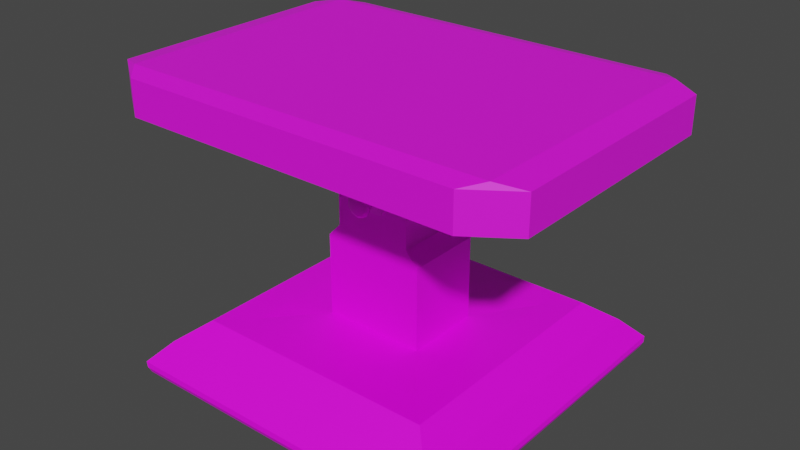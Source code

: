 # Source: solarpanel.blend  (saved by Blender 2.80.75; exported with 4.5.12 LTS)
import bpy
from mathutils import Matrix  # noqa: F401  (used for matrix-valued properties, if any)

bpy.ops.wm.read_factory_settings(use_empty=True)
scene = bpy.context.scene
scene.name = 'Scene'

# ---- collections
col_collection = bpy.data.collections.new('Collection'); scene.collection.children.link(col_collection)

# ---- images (referenced by path relative to the original .blend; pixels are not part of the script)
import os
ASSET_DIR = os.environ.get("B2B_ASSET_DIR", "")  # directory of the original .blend (textures are referenced by path, not embedded)
HERE = os.path.dirname(os.path.abspath(__file__))  # packed textures are extracted next to this script under _unpacked/

def load_image(name, relpath, width, height, colorspace="sRGB"):
    """Load a texture the original file referenced (path relative to the .blend, or extracted next to this script)."""
    p = next((c for c in (os.path.join(HERE, relpath), os.path.join(ASSET_DIR, relpath)) if relpath and os.path.exists(c)), "")
    if p:
        img = bpy.data.images.load(p, check_existing=True)
        img.name = name
    else:  # same state as the original file: an image datablock whose file is absent (Cycles renders it pink)
        img = bpy.data.images.new(name, width, height)
        img.source = "FILE"
        img.filepath = "//" + (relpath or name)
    img.colorspace_settings.name = colorspace
    return img
img_solarpanelbasetexture = load_image('SolarPanelBaseTexture', 'SolarPanelBaseTexture.png', 1024, 1024, 'sRGB')
img_solarpanelsurfacetexture = load_image('SolarPanelSurfaceTexture', 'SolarPanelSurfaceTexture.png', 1024, 1024, 'sRGB')

# ---- materials (node trees are filled in below, after node groups)
mat_solarpanelbasemat = bpy.data.materials.new('SolarPanelBaseMAT')
mat_solarpanelbasemat.use_transparent_shadow = False
mat_solarpanelmat = bpy.data.materials.new('SolarPanelMAT')
mat_solarpanelmat.use_transparent_shadow = False

# ---- material node trees
mat_solarpanelbasemat.use_nodes = True; mat_solarpanelbasemat.node_tree.nodes.clear()
_N = mat_solarpanelbasemat.node_tree.nodes; _L = mat_solarpanelbasemat.node_tree.links
n0 = _N.new('ShaderNodeOutputMaterial'); n0.name = 'Material Output'; n0.location = (300, 300)
n1 = _N.new('ShaderNodeBsdfPrincipled'); n1.name = 'Principled BSDF'; n1.location = (10, 300)
n1.distribution = 'GGX'
n1.subsurface_method = 'BURLEY'
n1.inputs[3].default_value = 1.45
n1.inputs[27].default_value = (0.0, 0.0, 0.0, 1.0)
n1.inputs[28].default_value = 1.0
n2 = _N.new('ShaderNodeTexImage'); n2.name = 'Image Texture'; n2.location = (-280, 280)
n2.image = img_solarpanelbasetexture
n2.interpolation = 'Closest'
_L.new(n1.outputs[0], n0.inputs[0])
_L.new(n2.outputs[0], n1.inputs[0])
n0.is_active_output = True
mat_solarpanelmat.use_nodes = True; mat_solarpanelmat.node_tree.nodes.clear()
_N = mat_solarpanelmat.node_tree.nodes; _L = mat_solarpanelmat.node_tree.links
n0 = _N.new('ShaderNodeOutputMaterial'); n0.name = 'Material Output'; n0.location = (300, 300)
n1 = _N.new('ShaderNodeBsdfPrincipled'); n1.name = 'Principled BSDF'; n1.location = (10, 300)
n1.distribution = 'GGX'
n1.subsurface_method = 'BURLEY'
n1.inputs[3].default_value = 1.45
n1.inputs[13].default_value = 1.0
n1.inputs[27].default_value = (0.0, 0.0, 0.0, 1.0)
n1.inputs[28].default_value = 1.0
n2 = _N.new('ShaderNodeTexImage'); n2.name = 'Image Texture'; n2.location = (-280, 280)
n2.image = img_solarpanelsurfacetexture
n2.interpolation = 'Closest'
_L.new(n1.outputs[0], n0.inputs[0])
_L.new(n2.outputs[0], n1.inputs[0])
n0.is_active_output = True

# ---- world
world_world = bpy.data.worlds.new('World'); scene.world = world_world
world_world.use_nodes = True; world_world.node_tree.nodes.clear()
_N = world_world.node_tree.nodes; _L = world_world.node_tree.links
n0 = _N.new('ShaderNodeOutputWorld'); n0.name = 'World Output'; n0.location = (300, 300)
n1 = _N.new('ShaderNodeBackground'); n1.name = 'Background'; n1.location = (10, 300)
n1.inputs[0].default_value = (0.05088, 0.05088, 0.05088, 1.0)
_L.new(n1.outputs[0], n0.inputs[0])
n0.is_active_output = True
world_world.color = (0.05088, 0.05088, 0.05088)
world_world.use_sun_shadow = False
world_world.sun_shadow_jitter_overblur = 0.0

# ---- meshes
me_cube_005 = bpy.data.meshes.new('Cube.005')
me_cube_005.from_pydata([(-0.4149, -0.4221, 0.4149), (-0.4149, -0.4221, -0.4149), (0.4149, -0.4221, 0.4149), (0.4149, -0.4221, -0.4149), (-0.2597, -0.3658, 0.2597), (-0.2597, -0.3658, -0.2597), (0.2597, -0.3658, -0.2597), (0.2597, -0.3658, 0.2597), (-0.1418, -0.3733, 0.1067), (-0.1418, -0.3733, -0.1067), (0.1418, -0.3733, -0.1067), (0.1418, -0.3733, 0.1067), (-0.1067, 0.006097, 0.1067), (-0.1067, 0.006097, -0.1067), (0.1067, 0.006097, -0.1067), (0.09374, 0.05733, 0.1067), (0.02725, 0.1176, 0.1067), (0.1418, -0.1415, 0.1067), (-0.1067, -0.1035, 0.1067), (-0.1418, -0.1415, 0.1067), (-0.1418, -0.1415, -0.1067), (0.1418, -0.1415, -0.1067), (-0.3416, -0.3647, -0.3416), (0.3416, -0.3647, -0.3416), (0.3416, -0.3647, 0.3416), (-0.3416, -0.3647, 0.3416), (-0.4534, -0.5159, 0.4534), (-0.4561, -0.5083, 0.4651), (-0.4651, -0.5083, 0.4561), (-0.4622, -0.4942, 0.4712), (-0.4689, -0.4805, 0.4689), (-0.4712, -0.4942, 0.4622), (-0.4561, -0.5083, -0.4651), (-0.4534, -0.5159, -0.4534), (-0.4651, -0.5083, -0.4561), (-0.4622, -0.4942, -0.4712), (-0.4712, -0.4942, -0.4622), (-0.4689, -0.4805, -0.4689), (0.4561, -0.5083, 0.4651), (0.4534, -0.5159, 0.4534), (0.4651, -0.5083, 0.4561), (0.4622, -0.4942, 0.4712), (0.4712, -0.4942, 0.4622), (0.4689, -0.4805, 0.4689), (0.4651, -0.5083, -0.4561), (0.4534, -0.5159, -0.4534), (0.4561, -0.5083, -0.4651), (0.4712, -0.4942, -0.4622), (0.4622, -0.4942, -0.4712), (0.4689, -0.4805, -0.4689), (0.0, 0.01942, -0.1471), (0.0, 0.01942, 0.1471), (0.0114, 0.01572, -0.1471), (0.0114, 0.01572, 0.1471), (0.01844, 0.006027, -0.1471), (0.01844, 0.006027, 0.1471), (0.01844, -0.005956, -0.1471), (0.01844, -0.005956, 0.1471), (0.0114, -0.01565, -0.1471), (0.0114, -0.01565, 0.1471), (-1.695e-09, -0.01935, -0.1471), (-1.695e-09, -0.01935, 0.1471), (-0.0114, -0.01565, -0.1471), (-0.0114, -0.01565, 0.1471), (-0.01844, -0.005956, -0.1471), (-0.01844, -0.005956, 0.1471), (-0.01844, 0.006027, -0.1471), (-0.01844, 0.006027, 0.1471), (-0.0114, 0.01572, -0.1471), (-0.0114, 0.01572, 0.1471), (0.01889, 0.02603, 0.1471), (-1.836e-10, 0.03217, 0.1471), (0.03056, 0.009964, 0.1471), (0.03056, -0.009893, 0.1471), (0.01889, -0.02596, 0.1471), (-2.993e-09, -0.03209, 0.1471), (-0.01889, -0.02596, 0.1471), (-0.03056, -0.009893, 0.1471), (-0.03056, 0.009964, 0.1471), (-0.01889, 0.02603, 0.1471), (-1.836e-10, 0.03217, -0.1471), (0.01889, 0.02603, -0.1471), (0.03056, 0.009964, -0.1471), (0.03056, -0.009893, -0.1471), (0.01889, -0.02596, -0.1471), (-2.993e-09, -0.03209, -0.1471), (-0.01889, -0.02596, -0.1471), (-0.03056, -0.009893, -0.1471), (-0.03056, 0.009964, -0.1471), (-0.01889, 0.02603, -0.1471), (0.01889, 0.02603, 0.1548), (-1.836e-10, 0.03217, 0.1548), (0.03056, 0.009964, 0.1548), (0.03056, -0.009893, 0.1548), (0.01889, -0.02596, 0.1548), (-2.993e-09, -0.03209, 0.1548), (-0.01889, -0.02596, 0.1548), (-0.03056, -0.009893, 0.1548), (-0.03056, 0.009964, 0.1548), (-0.01889, 0.02603, 0.1548), (-1.836e-10, 0.03217, -0.1548), (0.01889, 0.02603, -0.1548), (0.03056, 0.009964, -0.1548), (0.03056, -0.009893, -0.1548), (0.01889, -0.02596, -0.1548), (-2.993e-09, -0.03209, -0.1548), (-0.01889, -0.02596, -0.1548), (-0.03056, -0.009893, -0.1548), (-0.03056, 0.009964, -0.1548), (-0.01889, 0.02603, -0.1548), (0.01414, 0.01949, 0.16), (-4.375e-11, 0.02408, 0.16), (0.02287, 0.007467, 0.16), (0.02287, -0.007396, 0.16), (0.01414, -0.01942, 0.16), (-2.146e-09, -0.02401, 0.16), (-0.01414, -0.01942, 0.16), (-0.02287, -0.007396, 0.16), (-0.02287, 0.007467, 0.16), (-0.01414, 0.01949, 0.16), (-4.375e-11, 0.02408, -0.16), (0.01414, 0.01949, -0.16), (0.02287, 0.007467, -0.16), (0.02287, -0.007396, -0.16), (0.01414, -0.01942, -0.16), (-2.146e-09, -0.02401, -0.16), (-0.01414, -0.01942, -0.16), (-0.02287, -0.007396, -0.16), (-0.02287, 0.007467, -0.16), (-0.01414, 0.01949, -0.16), (0.1067, 0.006097, 0.1067), (0.1067, -0.1035, 0.1067), (-0.1067, -0.1035, -0.1067), (-0.09374, 0.05733, -0.1067), (0.09374, 0.05733, -0.1067), (-0.09374, 0.05733, 0.1067), (-0.06984, 0.09662, -0.1067), (0.06984, 0.09662, -0.1067), (0.06984, 0.09662, 0.1067), (-0.06984, 0.09662, 0.1067), (-0.02725, 0.1176, -0.1067), (0.02725, 0.1176, -0.1067), (-0.02725, 0.1176, 0.1067), (0.1067, -0.1035, -0.1067)], [], [(46, 32, 35, 48), (40, 44, 47, 42), (43, 2, 0, 30), (23, 22, 5, 6), (7, 6, 10, 11), (24, 23, 6, 7), (22, 25, 4, 5), (25, 24, 7, 4), (5, 4, 8, 9), (4, 7, 11, 8), (6, 5, 9, 10), (130, 14, 134, 15), (131, 143, 14, 130), (132, 18, 12, 13), (133, 135, 139, 136), (13, 12, 135, 133), (15, 134, 137, 138), (141, 140, 142, 16), (138, 137, 141, 16), (136, 139, 142, 140), (9, 8, 19, 20), (20, 19, 18, 132), (11, 10, 21, 17), (10, 9, 20, 21), (21, 20, 132, 143), (8, 11, 17, 19), (19, 17, 131, 18), (17, 21, 143, 131), (0, 2, 24, 25), (1, 0, 25, 22), (2, 3, 23, 24), (3, 1, 22, 23), (27, 38, 41, 29), (37, 1, 3, 49), (49, 3, 2, 43), (30, 0, 1, 37), (34, 28, 31, 36), (26, 27, 28), (29, 30, 31), (32, 33, 34), (35, 36, 37), (38, 39, 40), (41, 42, 43), (44, 45, 46), (47, 48, 49), (35, 32, 34, 36), (33, 26, 28, 34), (27, 29, 31, 28), (30, 37, 36, 31), (47, 44, 46, 48), (45, 33, 32, 46), (37, 49, 48, 35), (41, 38, 40, 42), (39, 45, 44, 40), (49, 43, 42, 47), (26, 39, 38, 27), (43, 30, 29, 41), (33, 45, 39, 26), (50, 51, 53, 52), (52, 53, 55, 54), (54, 55, 57, 56), (56, 57, 59, 58), (58, 59, 61, 60), (60, 61, 63, 62), (62, 63, 65, 64), (64, 65, 67, 66), (55, 53, 70, 72), (66, 67, 69, 68), (68, 69, 51, 50), (64, 66, 88, 87), (76, 75, 95, 96), (51, 69, 79, 71), (69, 67, 78, 79), (67, 65, 77, 78), (65, 63, 76, 77), (63, 61, 75, 76), (61, 59, 74, 75), (59, 57, 73, 74), (53, 51, 71, 70), (57, 55, 72, 73), (87, 88, 108, 107), (62, 64, 87, 86), (60, 62, 86, 85), (58, 60, 85, 84), (56, 58, 84, 83), (50, 52, 81, 80), (54, 56, 83, 82), (52, 54, 82, 81), (68, 50, 80, 89), (66, 68, 89, 88), (107, 108, 128, 127), (93, 92, 112, 113), (80, 81, 101, 100), (88, 89, 109, 108), (77, 76, 96, 97), (81, 82, 102, 101), (89, 80, 100, 109), (78, 77, 97, 98), (82, 83, 103, 102), (70, 71, 91, 90), (79, 78, 98, 99), (83, 84, 104, 103), (72, 70, 90, 92), (71, 79, 99, 91), (84, 85, 105, 104), (73, 72, 92, 93), (85, 86, 106, 105), (74, 73, 93, 94), (86, 87, 107, 106), (75, 74, 94, 95), (110, 111, 119, 118, 117, 116, 115, 114, 113, 112), (120, 121, 122, 123, 124, 125, 126, 127, 128, 129), (100, 101, 121, 120), (94, 93, 113, 114), (108, 109, 129, 128), (101, 102, 122, 121), (95, 94, 114, 115), (109, 100, 120, 129), (102, 103, 123, 122), (96, 95, 115, 116), (103, 104, 124, 123), (97, 96, 116, 117), (104, 105, 125, 124), (98, 97, 117, 118), (90, 91, 111, 110), (105, 106, 126, 125), (99, 98, 118, 119), (92, 90, 110, 112), (106, 107, 127, 126), (91, 99, 119, 111), (18, 131, 130, 12), (143, 132, 13, 14), (12, 130, 15, 135), (14, 13, 133, 134), (139, 138, 16, 142), (135, 15, 138, 139), (134, 133, 136, 137), (137, 136, 140, 141)])
me_cube_005.polygons.foreach_set('use_smooth', [0, 0, 0, 0, 0, 0, 0, 0, 0, 0, 0, 1, 0, 0, 1, 1, 1, 1, 1, 1, 0, 0, 0, 0, 0, 0, 0, 0, 0, 0, 0, 0, 0, 0, 0, 0, 0, 0, 0, 0, 0, 0, 0, 0, 0, 0, 0, 0, 0, 0, 0, 0, 0, 0, 0, 0, 0, 0, 1, 1, 1, 1, 1, 1, 1, 1, 1, 1, 1, 1, 1, 1, 1, 1, 1, 1, 1, 1, 1, 1, 1, 1, 1, 1, 1, 1, 1, 1, 1, 1, 1, 1, 1, 1, 1, 1, 1, 1, 1, 1, 1, 1, 1, 1, 1, 1, 1, 1, 1, 1, 1, 1, 1, 1, 1, 1, 1, 1, 1, 1, 1, 1, 1, 1, 1, 1, 1, 1, 1, 1, 0, 0, 0, 0, 0, 0, 0, 0])
_uv = me_cube_005.uv_layers.new(name='UVMap')
_uv.uv.foreach_set('vector', [0.09044, 0.3183, 0.4203, 0.3183, 0.4203, 0.49, 0.09044, 0.49, 0.09044, 0.3183, 0.4203, 0.3183, 0.4203, 0.49, 0.09044, 0.49, 0.09044, 0.3183, 0.4203, 0.3183, 0.4203, 0.49, 0.09044, 0.49, 0.5536, 0.4462, 0.8835, 0.4462, 0.8835, 0.618, 0.5536, 0.618, 0.5536, 0.4462, 0.8835, 0.4462, 0.8835, 0.618, 0.5536, 0.618, 0.5536, 0.4462, 0.8835, 0.4462, 0.8835, 0.618, 0.5536, 0.618, 0.5536, 0.4462, 0.8835, 0.4462, 0.8835, 0.618, 0.5536, 0.618, 0.5536, 0.4462, 0.8835, 0.4462, 0.8835, 0.618, 0.5536, 0.618, 0.5536, 0.4462, 0.8835, 0.4462, 0.8835, 0.618, 0.5536, 0.618, 0.5536, 0.4462, 0.8835, 0.4462, 0.8835, 0.618, 0.5536, 0.618, 0.5536, 0.4462, 0.8835, 0.4462, 0.8835, 0.618, 0.5536, 0.618, 0.04318, 0.4856, 0.3731, 0.4856, 0.3731, 0.6574, 0.04318, 0.6574, 0.5536, 0.4462, 0.8835, 0.4462, 0.8835, 0.618, 0.5536, 0.618, 0.5536, 0.4462, 0.8835, 0.4462, 0.8835, 0.618, 0.5536, 0.618, 0.04318, 0.4856, 0.3731, 0.4856, 0.3731, 0.6574, 0.04318, 0.6574, 0.04318, 0.4856, 0.3731, 0.4856, 0.3731, 0.6574, 0.04318, 0.6574, 0.04318, 0.4856, 0.3731, 0.4856, 0.3731, 0.6574, 0.04318, 0.6574, 0.04318, 0.4856, 0.3731, 0.4856, 0.3731, 0.6574, 0.04318, 0.6574, 0.04318, 0.4856, 0.3731, 0.4856, 0.3731, 0.6574, 0.04318, 0.6574, 0.04318, 0.4856, 0.3731, 0.4856, 0.3731, 0.6574, 0.04318, 0.6574, 0.5536, 0.4462, 0.8835, 0.4462, 0.8835, 0.618, 0.5536, 0.618, 0.5536, 0.4462, 0.8835, 0.4462, 0.8835, 0.618, 0.5536, 0.618, 0.5536, 0.4462, 0.8835, 0.4462, 0.8835, 0.618, 0.5536, 0.618, 0.5536, 0.4462, 0.8835, 0.4462, 0.8835, 0.618, 0.5536, 0.618, 0.5536, 0.4462, 0.8835, 0.4462, 0.8835, 0.618, 0.5536, 0.618, 0.5536, 0.4462, 0.8835, 0.4462, 0.8835, 0.618, 0.5536, 0.618, 0.5536, 0.4462, 0.8835, 0.4462, 0.8835, 0.618, 0.5536, 0.618, 0.5536, 0.4462, 0.8835, 0.4462, 0.8835, 0.618, 0.5536, 0.618, 0.5536, 0.4462, 0.8835, 0.4462, 0.8835, 0.618, 0.5536, 0.618, 0.5536, 0.4462, 0.8835, 0.4462, 0.8835, 0.618, 0.5536, 0.618, 0.5536, 0.4462, 0.8835, 0.4462, 0.8835, 0.618, 0.5536, 0.618, 0.5536, 0.4462, 0.8835, 0.4462, 0.8835, 0.618, 0.5536, 0.618, 0.09044, 0.3183, 0.4203, 0.3183, 0.4203, 0.49, 0.09044, 0.49, 0.04791, 0.3872, 0.3778, 0.3872, 0.3778, 0.5589, 0.04791, 0.5589, 0.09044, 0.3183, 0.4203, 0.3183, 0.4203, 0.49, 0.09044, 0.49, 0.09044, 0.3183, 0.4203, 0.3183, 0.4203, 0.49, 0.09044, 0.49, 0.09044, 0.3183, 0.4203, 0.3183, 0.4203, 0.49, 0.09044, 0.49, 0.09044, 0.3183, 0.4203, 0.3183, 0.4203, 0.49, 0.09044, 0.3183, 0.4203, 0.3183, 0.4203, 0.49, 0.09044, 0.3183, 0.4203, 0.3183, 0.4203, 0.49, 0.09044, 0.3183, 0.4203, 0.3183, 0.4203, 0.49, 0.09044, 0.3183, 0.4203, 0.3183, 0.4203, 0.49, 0.09044, 0.3183, 0.4203, 0.3183, 0.4203, 0.49, 0.09044, 0.3183, 0.4203, 0.3183, 0.4203, 0.49, 0.09044, 0.3183, 0.4203, 0.3183, 0.4203, 0.49, 0.09044, 0.3183, 0.4203, 0.3183, 0.4203, 0.49, 0.09044, 0.49, 0.09044, 0.3183, 0.4203, 0.3183, 0.4203, 0.49, 0.09044, 0.49, 0.09044, 0.3183, 0.4203, 0.3183, 0.4203, 0.49, 0.09044, 0.49, 0.09044, 0.3183, 0.4203, 0.3183, 0.4203, 0.49, 0.09044, 0.49, 0.09044, 0.3183, 0.4203, 0.3183, 0.4203, 0.49, 0.09044, 0.49, 0.09044, 0.3183, 0.4203, 0.3183, 0.4203, 0.49, 0.09044, 0.49, 0.09044, 0.3183, 0.4203, 0.3183, 0.4203, 0.49, 0.09044, 0.49, 0.09044, 0.3183, 0.4203, 0.3183, 0.4203, 0.49, 0.09044, 0.49, 0.09044, 0.3183, 0.4203, 0.3183, 0.4203, 0.49, 0.09044, 0.49, 0.09044, 0.3183, 0.4203, 0.3183, 0.4203, 0.49, 0.09044, 0.49, 0.09044, 0.3183, 0.4203, 0.3183, 0.4203, 0.49, 0.09044, 0.49, 0.09044, 0.3183, 0.4203, 0.3183, 0.4203, 0.49, 0.09044, 0.49, 0.09044, 0.3183, 0.4203, 0.3183, 0.4203, 0.49, 0.09044, 0.49, 0.5244, 0.4027, 0.8412, 0.4027, 0.8412, 0.5677, 0.5244, 0.5677, 0.5244, 0.4027, 0.8412, 0.4027, 0.8412, 0.5677, 0.5244, 0.5677, 0.5244, 0.4027, 0.8412, 0.4027, 0.8412, 0.5677, 0.5244, 0.5677, 0.5244, 0.4027, 0.8412, 0.4027, 0.8412, 0.5677, 0.5244, 0.5677, 0.5244, 0.4027, 0.8412, 0.4027, 0.8412, 0.5677, 0.5244, 0.5677, 0.5244, 0.4027, 0.8412, 0.4027, 0.8412, 0.5677, 0.5244, 0.5677, 0.5244, 0.4027, 0.8412, 0.4027, 0.8412, 0.5677, 0.5244, 0.5677, 0.5244, 0.4027, 0.8412, 0.4027, 0.8412, 0.5677, 0.5244, 0.5677, 0.5244, 0.4027, 0.8412, 0.4027, 0.8412, 0.5677, 0.5244, 0.5677, 0.5244, 0.4027, 0.8412, 0.4027, 0.8412, 0.5677, 0.5244, 0.5677, 0.5244, 0.4027, 0.8412, 0.4027, 0.8412, 0.5677, 0.5244, 0.5677, 0.5244, 0.4027, 0.8412, 0.4027, 0.8412, 0.5677, 0.5244, 0.5677, 0.5244, 0.4027, 0.8412, 0.4027, 0.8412, 0.5677, 0.5244, 0.5677, 0.5244, 0.4027, 0.8412, 0.4027, 0.8412, 0.5677, 0.5244, 0.5677, 0.5244, 0.4027, 0.8412, 0.4027, 0.8412, 0.5677, 0.5244, 0.5677, 0.5244, 0.4027, 0.8412, 0.4027, 0.8412, 0.5677, 0.5244, 0.5677, 0.5244, 0.4027, 0.8412, 0.4027, 0.8412, 0.5677, 0.5244, 0.5677, 0.5244, 0.4027, 0.8412, 0.4027, 0.8412, 0.5677, 0.5244, 0.5677, 0.5244, 0.4027, 0.8412, 0.4027, 0.8412, 0.5677, 0.5244, 0.5677, 0.5244, 0.4027, 0.8412, 0.4027, 0.8412, 0.5677, 0.5244, 0.5677, 0.5244, 0.4027, 0.8412, 0.4027, 0.8412, 0.5677, 0.5244, 0.5677, 0.5244, 0.4027, 0.8412, 0.4027, 0.8412, 0.5677, 0.5244, 0.5677, 0.5244, 0.4027, 0.8412, 0.4027, 0.8412, 0.5677, 0.5244, 0.5677, 0.5244, 0.4027, 0.8412, 0.4027, 0.8412, 0.5677, 0.5244, 0.5677, 0.5244, 0.4027, 0.8412, 0.4027, 0.8412, 0.5677, 0.5244, 0.5677, 0.5244, 0.4027, 0.8412, 0.4027, 0.8412, 0.5677, 0.5244, 0.5677, 0.5244, 0.4027, 0.8412, 0.4027, 0.8412, 0.5677, 0.5244, 0.5677, 0.5244, 0.4027, 0.8412, 0.4027, 0.8412, 0.5677, 0.5244, 0.5677, 0.5244, 0.4027, 0.8412, 0.4027, 0.8412, 0.5677, 0.5244, 0.5677, 0.5244, 0.4027, 0.8412, 0.4027, 0.8412, 0.5677, 0.5244, 0.5677, 0.5244, 0.4027, 0.8412, 0.4027, 0.8412, 0.5677, 0.5244, 0.5677, 0.5244, 0.4027, 0.8412, 0.4027, 0.8412, 0.5677, 0.5244, 0.5677, 0.5244, 0.4027, 0.8412, 0.4027, 0.8412, 0.5677, 0.5244, 0.5677, 0.5244, 0.4027, 0.8412, 0.4027, 0.8412, 0.5677, 0.5244, 0.5677, 0.5244, 0.4027, 0.8412, 0.4027, 0.8412, 0.5677, 0.5244, 0.5677, 0.5244, 0.4027, 0.8412, 0.4027, 0.8412, 0.5677, 0.5244, 0.5677, 0.5244, 0.4027, 0.8412, 0.4027, 0.8412, 0.5677, 0.5244, 0.5677, 0.5244, 0.4027, 0.8412, 0.4027, 0.8412, 0.5677, 0.5244, 0.5677, 0.5244, 0.4027, 0.8412, 0.4027, 0.8412, 0.5677, 0.5244, 0.5677, 0.5244, 0.4027, 0.8412, 0.4027, 0.8412, 0.5677, 0.5244, 0.5677, 0.5244, 0.4027, 0.8412, 0.4027, 0.8412, 0.5677, 0.5244, 0.5677, 0.5244, 0.4027, 0.8412, 0.4027, 0.8412, 0.5677, 0.5244, 0.5677, 0.5244, 0.4027, 0.8412, 0.4027, 0.8412, 0.5677, 0.5244, 0.5677, 0.5244, 0.4027, 0.8412, 0.4027, 0.8412, 0.5677, 0.5244, 0.5677, 0.5244, 0.4027, 0.8412, 0.4027, 0.8412, 0.5677, 0.5244, 0.5677, 0.5244, 0.4027, 0.8412, 0.4027, 0.8412, 0.5677, 0.5244, 0.5677, 0.5244, 0.4027, 0.8412, 0.4027, 0.8412, 0.5677, 0.5244, 0.5677, 0.5244, 0.4027, 0.8412, 0.4027, 0.8412, 0.5677, 0.5244, 0.5677, 0.5244, 0.4027, 0.8412, 0.4027, 0.8412, 0.5677, 0.5244, 0.5677, 0.5244, 0.4027, 0.8412, 0.4027, 0.8412, 0.5677, 0.5244, 0.5677, 0.5244, 0.4027, 0.8412, 0.4027, 0.8412, 0.5677, 0.5244, 0.5677, 0.5244, 0.4027, 0.8412, 0.4027, 0.8412, 0.5677, 0.5244, 0.5677, 0.6828, 0.5677, 0.7759, 0.552, 0.8335, 0.5107, 0.8335, 0.4597, 0.7759, 0.4185, 0.6828, 0.4027, 0.5897, 0.4185, 0.5322, 0.4597, 0.5322, 0.5107, 0.5897, 0.552, 0.6828, 0.5677, 0.7759, 0.552, 0.8335, 0.5107, 0.8335, 0.4597, 0.7759, 0.4185, 0.6828, 0.4027, 0.5897, 0.4185, 0.5322, 0.4597, 0.5322, 0.5107, 0.5897, 0.552, 0.5244, 0.4027, 0.8412, 0.4027, 0.8412, 0.5677, 0.5244, 0.5677, 0.5244, 0.4027, 0.8412, 0.4027, 0.8412, 0.5677, 0.5244, 0.5677, 0.5244, 0.4027, 0.8412, 0.4027, 0.8412, 0.5677, 0.5244, 0.5677, 0.5244, 0.4027, 0.8412, 0.4027, 0.8412, 0.5677, 0.5244, 0.5677, 0.5244, 0.4027, 0.8412, 0.4027, 0.8412, 0.5677, 0.5244, 0.5677, 0.5244, 0.4027, 0.8412, 0.4027, 0.8412, 0.5677, 0.5244, 0.5677, 0.5244, 0.4027, 0.8412, 0.4027, 0.8412, 0.5677, 0.5244, 0.5677, 0.5244, 0.4027, 0.8412, 0.4027, 0.8412, 0.5677, 0.5244, 0.5677, 0.5244, 0.4027, 0.8412, 0.4027, 0.8412, 0.5677, 0.5244, 0.5677, 0.5244, 0.4027, 0.8412, 0.4027, 0.8412, 0.5677, 0.5244, 0.5677, 0.5244, 0.4027, 0.8412, 0.4027, 0.8412, 0.5677, 0.5244, 0.5677, 0.5244, 0.4027, 0.8412, 0.4027, 0.8412, 0.5677, 0.5244, 0.5677, 0.5244, 0.4027, 0.8412, 0.4027, 0.8412, 0.5677, 0.5244, 0.5677, 0.5244, 0.4027, 0.8412, 0.4027, 0.8412, 0.5677, 0.5244, 0.5677, 0.5244, 0.4027, 0.8412, 0.4027, 0.8412, 0.5677, 0.5244, 0.5677, 0.5244, 0.4027, 0.8412, 0.4027, 0.8412, 0.5677, 0.5244, 0.5677, 0.5244, 0.4027, 0.8412, 0.4027, 0.8412, 0.5677, 0.5244, 0.5677, 0.5244, 0.4027, 0.8412, 0.4027, 0.8412, 0.5677, 0.5244, 0.5677, 0.5583, 0.4856, 0.8882, 0.4856, 0.8882, 0.6574, 0.5583, 0.6574, 0.5583, 0.4856, 0.8882, 0.4856, 0.8882, 0.6574, 0.5583, 0.6574, 0.04318, 0.4856, 0.3731, 0.4856, 0.3731, 0.6574, 0.04318, 0.6574, 0.04318, 0.4856, 0.3731, 0.4856, 0.3731, 0.6574, 0.04318, 0.6574, 0.04318, 0.4856, 0.3731, 0.4856, 0.3731, 0.6574, 0.04318, 0.6574, 0.04318, 0.4856, 0.3731, 0.4856, 0.3731, 0.6574, 0.04318, 0.6574, 0.04318, 0.4856, 0.3731, 0.4856, 0.3731, 0.6574, 0.04318, 0.6574, 0.04318, 0.4856, 0.3731, 0.4856, 0.3731, 0.6574, 0.04318, 0.6574])
me_cube_005.materials.append(mat_solarpanelbasemat)
me_cube_005.use_remesh_preserve_volume = False
me_cube_005.use_remesh_preserve_attributes = False
me_cube_005.use_mirror_vertex_groups = False
me_cube_005.update()
me_cube_006 = bpy.data.meshes.new('Cube.006')
me_cube_006.from_pydata([(-0.1549, 0.05458, -0.1098), (-0.4779, 0.1705, 0.3283), (-0.4735, 0.1826, 0.4129), (-0.5902, 0.1826, 0.3312), (-0.4735, 0.2804, 0.4129), (-0.5199, 0.2925, 0.3637), (-0.5902, 0.2804, 0.3312), (-0.5902, 0.1826, -0.3312), (-0.4735, 0.1826, -0.4129), (-0.4779, 0.1705, -0.3283), (-0.5199, 0.2925, -0.3637), (-0.4735, 0.2804, -0.4129), (-0.5902, 0.2804, -0.3312), (0.5902, 0.1826, 0.3312), (0.4735, 0.1826, 0.4129), (0.4779, 0.1705, 0.3283), (0.5199, 0.2925, 0.3637), (0.4735, 0.2804, 0.4129), (0.5902, 0.2804, 0.3312), (0.4735, 0.1826, -0.4129), (0.5902, 0.1826, -0.3312), (0.4779, 0.1705, -0.3283), (0.5199, 0.2925, -0.3637), (0.5902, 0.2804, -0.3312), (0.4735, 0.2804, -0.4129), (0.1168, 0.02303, 0.1098), (-0.1168, 0.02303, 0.1098), (-0.1168, 0.02303, -0.1098), (0.1854, 0.1082, -0.1096), (-0.1854, 0.1082, -0.1096), (0.05316, 0.01434, -0.1098), (-0.05316, 0.01434, -0.1098), (-0.05316, 0.01434, 0.1098), (0.05289, -0.002079, -0.1098), (-0.05289, -0.002079, -0.1098), (-0.05289, -0.002079, 0.1098), (-0.03052, -0.03689, -0.1098), (0.1857, 0.1692, -0.1096), (-0.1857, 0.1692, -0.1096), (-0.1857, 0.1692, 0.1096), (0.1857, 0.1692, 0.1096), (0.1532, 0.05455, -0.1095), (-0.1532, 0.05455, 0.1095), (0.1532, 0.05455, 0.1095), (0.1155, 0.02336, -0.1095), (0.1834, 0.1076, 0.1092), (0.1528, 0.07808, 0.1091), (0.1528, 0.07808, -0.1091), (-0.1528, 0.07808, -0.1091), (-0.1528, 0.07808, 0.1091), (-0.1834, 0.1076, 0.1092), (0.05258, 0.01476, 0.1095), (0.05231, -0.001481, 0.1095), (0.03018, -0.03601, -0.1095), (-0.03018, -0.03601, 0.1095), (0.03018, -0.03601, 0.1095)], [], [(14, 17, 4, 2), (9, 21, 37, 38), (15, 1, 39, 40), (22, 10, 5, 16), (8, 11, 24, 19), (21, 15, 40, 37), (3, 6, 12, 7), (20, 23, 18, 13), (39, 38, 29, 50), (37, 40, 45, 28), (1, 2, 3), (4, 5, 6), (7, 8, 9), (10, 11, 12), (13, 14, 15), (16, 17, 18), (19, 20, 21), (22, 23, 24), (9, 1, 3, 7), (2, 4, 6, 3), (5, 10, 12, 6), (11, 8, 7, 12), (21, 9, 8, 19), (10, 22, 24, 11), (23, 20, 19, 24), (15, 21, 20, 13), (22, 16, 18, 23), (17, 14, 13, 18), (1, 15, 14, 2), (16, 5, 4, 17), (1, 9, 38, 39), (41, 43, 25, 44), (44, 25, 51, 30), (42, 0, 27, 26), (0, 42, 50, 29), (43, 41, 28, 45), (32, 31, 34, 35), (26, 27, 31, 32), (30, 51, 52, 33), (36, 53, 55, 54), (35, 34, 36, 54), (33, 52, 55, 53), (40, 39, 50, 49, 46, 45), (0, 48, 47, 41), (38, 37, 28, 47, 48, 29), (0, 41, 44, 27), (43, 42, 26, 25), (43, 45, 46), (28, 41, 47), (0, 29, 48), (50, 42, 49), (43, 46, 49, 42), (25, 26, 32, 51), (27, 44, 30, 31), (52, 35, 54, 55), (51, 32, 35, 52), (31, 30, 33, 34), (34, 33, 53, 36)])
me_cube_006.polygons.foreach_set('use_smooth', [0, 0, 0, 0, 0, 0, 0, 0, 1, 1, 0, 0, 0, 0, 0, 0, 0, 0, 0, 0, 0, 0, 0, 0, 0, 0, 0, 0, 0, 0, 0, 1, 1, 1, 1, 1, 0, 1, 0, 0, 0, 0, 0, 0, 0, 0, 0, 0, 0, 0, 0, 0, 0, 0, 0, 0, 0, 0])
_uv = me_cube_006.uv_layers.new(name='UVMap')
_uv.uv.foreach_set('vector', [0.4716, 0.4716, 0.5284, 0.4716, 0.5284, 0.5284, 0.4716, 0.5284, 0.4716, 0.4716, 0.5284, 0.4716, 0.5284, 0.5284, 0.4716, 0.5284, 0.4716, 0.4716, 0.5284, 0.4716, 0.5284, 0.5284, 0.4716, 0.5284, 2.513, -1.525, -1.513, -1.525, -1.513, 2.525, 2.513, 2.525, 0.4716, 0.4716, 0.5284, 0.4716, 0.5284, 0.5284, 0.4716, 0.5284, 0.4716, 0.4716, 0.5284, 0.4716, 0.5284, 0.5284, 0.4716, 0.5284, 0.4716, 0.4716, 0.5284, 0.4716, 0.5284, 0.5284, 0.4716, 0.5284, 0.4716, 0.4716, 0.5284, 0.4716, 0.5284, 0.5284, 0.4716, 0.5284, 0.4716, 0.4716, 0.5284, 0.4716, 0.5284, 0.5284, 0.4716, 0.5284, 0.4716, 0.4716, 0.5284, 0.4716, 0.5284, 0.5284, 0.4716, 0.5284, 0.4716, 0.4716, 0.5284, 0.4716, 0.5284, 0.5284, 0.4716, 0.4716, 0.5284, 0.4716, 0.5284, 0.5284, 0.4716, 0.4716, 0.5284, 0.4716, 0.5284, 0.5284, 0.4716, 0.4716, 0.5284, 0.4716, 0.5284, 0.5284, 0.4716, 0.4716, 0.5284, 0.4716, 0.5284, 0.5284, 0.4716, 0.4716, 0.5284, 0.4716, 0.5284, 0.5284, 0.4716, 0.4716, 0.5284, 0.4716, 0.5284, 0.5284, 0.4716, 0.4716, 0.5284, 0.4716, 0.5284, 0.5284, 0.4716, 0.4716, 0.5284, 0.4716, 0.5284, 0.5284, 0.4716, 0.5284, 0.4716, 0.4716, 0.5284, 0.4716, 0.5284, 0.5284, 0.4716, 0.5284, 0.4716, 0.4716, 0.5284, 0.4716, 0.5284, 0.5284, 0.4716, 0.5284, 0.4716, 0.4716, 0.5284, 0.4716, 0.5284, 0.5284, 0.4716, 0.5284, 0.4716, 0.4716, 0.5284, 0.4716, 0.5284, 0.5284, 0.4716, 0.5284, 0.4716, 0.4716, 0.5284, 0.4716, 0.5284, 0.5284, 0.4716, 0.5284, 0.4716, 0.4716, 0.5284, 0.4716, 0.5284, 0.5284, 0.4716, 0.5284, 0.4716, 0.4716, 0.5284, 0.4716, 0.5284, 0.5284, 0.4716, 0.5284, 0.4716, 0.4716, 0.5284, 0.4716, 0.5284, 0.5284, 0.4716, 0.5284, 0.4716, 0.4716, 0.5284, 0.4716, 0.5284, 0.5284, 0.4716, 0.5284, 0.4716, 0.4716, 0.5284, 0.4716, 0.5284, 0.5284, 0.4716, 0.5284, 0.4716, 0.4716, 0.5284, 0.4716, 0.5284, 0.5284, 0.4716, 0.5284, 0.4716, 0.4716, 0.5284, 0.4716, 0.5284, 0.5284, 0.4716, 0.5284, 0.5284, 0.4716, 0.4716, 0.4716, 0.4716, 0.4716, 0.5284, 0.4716, 0.5284, 0.4716, 0.4716, 0.4716, 0.4716, 0.4716, 0.5284, 0.4716, 0.5284, 0.4716, 0.4716, 0.4716, 0.4716, 0.4716, 0.5284, 0.4716, 0.4716, 0.4716, 0.5284, 0.4716, 0.5284, 0.5284, 0.4716, 0.5284, 0.4716, 0.4716, 0.5284, 0.4716, 0.5284, 0.5284, 0.4716, 0.5284, 0.5284, 0.4716, 0.4716, 0.4716, 0.4716, 0.4716, 0.5284, 0.4716, 0.5284, 0.4716, 0.4716, 0.4716, 0.4716, 0.4716, 0.5284, 0.4716, 0.5284, 0.4716, 0.4716, 0.4716, 0.4716, 0.4716, 0.5284, 0.4716, 0.4716, 0.4716, 0.4716, 0.5284, 0.4716, 0.4716, 0.4716, 0.5284, 0.5284, 0.4716, 0.4716, 0.4716, 0.4716, 0.4716, 0.5284, 0.4716, 0.5284, 0.4716, 0.4716, 0.4716, 0.4716, 0.4716, 0.5284, 0.4716, 0.5, 0.5284, 0.5246, 0.5142, 0.5246, 0.4858, 0.5, 0.4716, 0.4754, 0.4858, 0.4754, 0.5142, 0.4716, 0.4716, 0.5284, 0.4716, 0.5284, 0.5284, 0.4716, 0.5284, 0.5, 0.5284, 0.5246, 0.5142, 0.5246, 0.4858, 0.5, 0.4716, 0.4754, 0.4858, 0.4754, 0.5142, 0.4716, 0.4716, 0.4716, 0.5284, 0.4716, 0.5284, 0.4716, 0.4716, 0.4716, 0.4716, 0.4716, 0.5284, 0.4716, 0.5284, 0.4716, 0.4716, 0.4716, 0.4716, 0.5284, 0.4716, 0.5284, 0.5284, 0.4716, 0.4716, 0.5284, 0.4716, 0.5284, 0.5284, 0.4716, 0.4716, 0.5284, 0.4716, 0.5284, 0.5284, 0.4716, 0.4716, 0.5284, 0.4716, 0.5284, 0.5284, 0.4716, 0.4716, 0.5284, 0.4716, 0.5284, 0.5284, 0.4716, 0.5284, 0.4716, 0.4716, 0.4716, 0.5284, 0.4716, 0.5284, 0.4716, 0.4716, 0.4716, 0.4716, 0.4716, 0.5284, 0.4716, 0.5284, 0.4716, 0.4716, 0.4716, 0.4716, 0.4716, 0.5284, 0.4716, 0.5284, 0.4716, 0.4716, 0.4716, 0.4716, 0.4716, 0.5284, 0.4716, 0.5284, 0.4716, 0.4716, 0.4716, 0.4716, 0.4716, 0.5284, 0.4716, 0.5284, 0.4716, 0.4716, 0.4716, 0.4716, 0.4716, 0.5284, 0.4716, 0.5284, 0.4716, 0.4716])
me_cube_006.materials.append(mat_solarpanelmat)
me_cube_006.use_remesh_preserve_volume = False
me_cube_006.use_remesh_preserve_attributes = False
me_cube_006.use_mirror_vertex_groups = False
me_cube_006.update()

# ---- objects
ob_solarpanelbase = bpy.data.objects.new('solarpanelBase', me_cube_005)
ob_solarpanel = bpy.data.objects.new('solarpanel', me_cube_006)

# ---- transforms, parenting, visibility, modifiers, constraints
ob_solarpanelbase.location = (0.0, -1.765e-05, 0.4966)
ob_solarpanelbase.rotation_euler = (1.571, -0.0, 0.0)
ob_solarpanelbase.lineart.crease_threshold = 0.0
ob_solarpanel.parent = ob_solarpanelbase
ob_solarpanel.location = (0.0, 3.526e-05, 0.0)
ob_solarpanel.scale = (1.0, 1.0, 1.0)
ob_solarpanel.lineart.crease_threshold = 0.0

# ---- collection membership
col_collection.objects.link(ob_solarpanelbase)
col_collection.objects.link(ob_solarpanel)

# ---- scene / render settings (as saved in the file)
scene.frame_start = 1; scene.frame_end = 250; scene.frame_set(1)
scene.render.engine = 'BLENDER_EEVEE_NEXT'
scene.cycles.use_denoising = False
scene.cycles.samples = 128
scene.cycles.sampling_pattern = 'TABULATED_SOBOL'
scene.cycles.use_adaptive_sampling = False
scene.cycles.use_light_tree = False
scene.view_settings.view_transform = 'Filmic'
bpy.context.view_layer.update()

# ---- added for rendering (the .blend has no active camera and no usable light): camera, sun
cam_auto = bpy.data.cameras.new('AutoCamera')
cam_auto.lens = 50.0
cam_auto.sensor_width = 36.0
cam_auto.clip_end = 1000.0
ob_auto_camera = bpy.data.objects.new('AutoCamera', cam_auto)
scene.collection.objects.link(ob_auto_camera)
ob_auto_camera.location = (1.58509, -1.90213, 1.65298)
ob_auto_camera.rotation_euler = (1.09748, -7.21219e-08, 0.694738)
scene.camera = ob_auto_camera
light_auto_sun = bpy.data.lights.new('AutoSun', 'SUN')
light_auto_sun.energy = 3.0
light_auto_sun.angle = 0.0523599
ob_auto_sun = bpy.data.objects.new('AutoSun', light_auto_sun)
scene.collection.objects.link(ob_auto_sun)
ob_auto_sun.rotation_euler = (0.872665, 0.174533, 0.523599)
bpy.context.view_layer.update()

